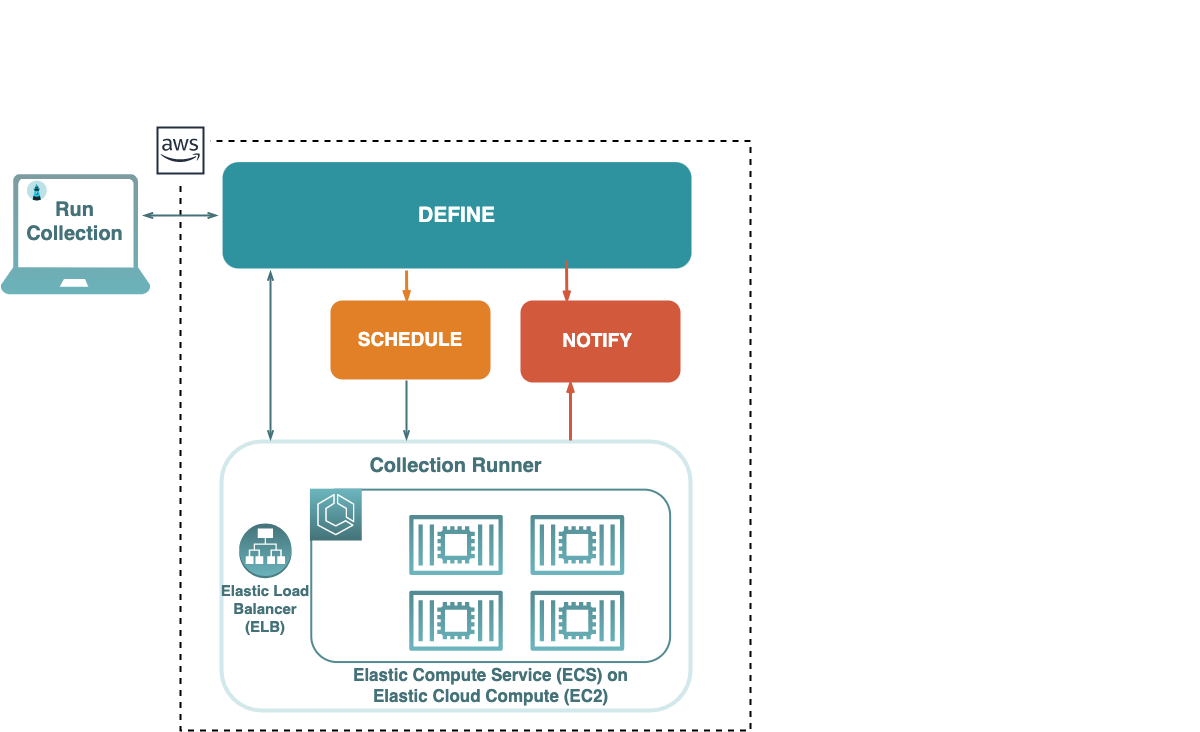

The diagram above was exported from draw.io. Its source (the exported page's mxGraphModel, read from the mxfile embedded in the PNG):
<mxGraphModel dx="1026" dy="2060" grid="1" gridSize="10" guides="1" tooltips="1" connect="1" arrows="1" fold="1" page="1" pageScale="1" pageWidth="850" pageHeight="1100" math="0" shadow="0">
  <root>
    <mxCell id="0" />
    <mxCell id="1" parent="0" />
    <mxCell id="rh8AvkGznDVe-sHpiHG_-5" value="" style="group;opacity=0;" parent="1" connectable="0" vertex="1">
      <mxGeometry x="779.9958093797277" y="-119.99930298719772" width="428.9641906202723" height="267.98" as="geometry" />
    </mxCell>
    <mxCell id="h2OC5ej0po4xNO0bL1xA-1" value="" style="group;labelBackgroundColor=none;" parent="rh8AvkGznDVe-sHpiHG_-5" connectable="0" vertex="1">
      <mxGeometry x="-518" y="190" width="428" height="77.98" as="geometry" />
    </mxCell>
    <mxCell id="h2OC5ej0po4xNO0bL1xA-2" value="" style="sketch=0;points=[[0,0,0],[0.25,0,0],[0.5,0,0],[0.75,0,0],[1,0,0],[0,1,0],[0.25,1,0],[0.5,1,0],[0.75,1,0],[1,1,0],[0,0.25,0],[0,0.5,0],[0,0.75,0],[1,0.25,0],[1,0.5,0],[1,0.75,0]];outlineConnect=0;fontColor=#232F3E;gradientColor=#40CCDB;gradientDirection=north;fillColor=#2E939E;strokeColor=#ffffff;dashed=0;verticalLabelPosition=bottom;verticalAlign=top;align=center;html=1;fontSize=12;fontStyle=0;aspect=fixed;shape=mxgraph.aws4.resourceIcon;resIcon=mxgraph.aws4.rds;" parent="h2OC5ej0po4xNO0bL1xA-1" vertex="1">
      <mxGeometry x="347.65446540770034" y="7.304706899612755" width="19.11134568671791" height="19.11134568671791" as="geometry" />
    </mxCell>
    <mxCell id="h2OC5ej0po4xNO0bL1xA-3" value="" style="sketch=0;outlineConnect=0;fontColor=#232F3E;gradientColor=#40CCDB;fillColor=#2E939E;strokeColor=#2E939E;dashed=0;verticalLabelPosition=bottom;verticalAlign=top;align=center;html=1;fontSize=12;fontStyle=0;aspect=fixed;pointerEvents=1;shape=mxgraph.aws4.bucket;" parent="h2OC5ej0po4xNO0bL1xA-1" vertex="1">
      <mxGeometry width="22.48219165870281" height="23.381742929819012" as="geometry" />
    </mxCell>
    <mxCell id="h2OC5ej0po4xNO0bL1xA-4" value="" style="shape=image;html=1;verticalAlign=top;verticalLabelPosition=bottom;labelBackgroundColor=#ffffff;imageAspect=0;aspect=fixed;image=https://cdn1.iconfinder.com/data/icons/ionicons-fill-vol-2/512/logo-react-128.png;strokeColor=#2E939E;strokeWidth=1;fontColor=#FFFFFF;fillColor=none;gradientColor=#40CCDB;" parent="h2OC5ej0po4xNO0bL1xA-1" vertex="1">
      <mxGeometry x="8.419323569885643" y="7.308456533888431" width="9.542492604954322" height="9.542492604954322" as="geometry" />
    </mxCell>
    <mxCell id="h2OC5ej0po4xNO0bL1xA-5" value="" style="shape=image;verticalLabelPosition=bottom;labelBackgroundColor=default;verticalAlign=top;aspect=fixed;imageAspect=0;image=https://global.discourse-cdn.com/business5/uploads/apollographql/original/1X/25bd5104d61020fe4dc0777a5919cd009bca633e.png;" parent="h2OC5ej0po4xNO0bL1xA-1" vertex="1">
      <mxGeometry x="12.405940171894171" y="22.40567960720317" width="10.445338935671684" height="10.445338935671684" as="geometry" />
    </mxCell>
    <mxCell id="zGg-Pv6tqMuq9LVKWGFj-1" value="&lt;font size=&quot;1&quot; style=&quot;&quot;&gt;&lt;b style=&quot;font-size: 21px;&quot;&gt;DEFINE&lt;/b&gt;&lt;/font&gt;" style="rounded=1;whiteSpace=wrap;html=1;strokeColor=none;strokeWidth=3;fontColor=#FFFFFF;fillColor=#2E939E;gradientColor=none;gradientDirection=west;container=0;" parent="h2OC5ej0po4xNO0bL1xA-1" vertex="1">
      <mxGeometry x="-29.928387252930563" y="-28.375073586195708" width="468.94357244395445" height="106.35507358619573" as="geometry" />
    </mxCell>
    <mxCell id="kt3G6aoHwvyaKYHI2SfL-1" value="" style="group" parent="1" connectable="0" vertex="1">
      <mxGeometry x="10" width="750" height="610" as="geometry" />
    </mxCell>
    <mxCell id="AotoqI3rTM8Yk6n3NkZR-1" value="" style="rounded=0;whiteSpace=wrap;html=1;fillColor=none;dashed=1;strokeWidth=2;" parent="kt3G6aoHwvyaKYHI2SfL-1" vertex="1">
      <mxGeometry x="180" y="20.49" width="570" height="589.51" as="geometry" />
    </mxCell>
    <mxCell id="oKTwx0hvsqHtHhOvwXzW-1" style="edgeStyle=none;rounded=0;orthogonalLoop=1;jettySize=auto;html=1;exitX=0.92;exitY=0.5;exitDx=0;exitDy=0;exitPerimeter=0;strokeColor=#447278;strokeWidth=2;fontSize=17;fontColor=#447278;startArrow=openThin;startFill=0;endArrow=openThin;endFill=0;entryX=-0.01;entryY=0.53;entryDx=0;entryDy=0;entryPerimeter=0;" parent="kt3G6aoHwvyaKYHI2SfL-1" edge="1">
      <mxGeometry relative="1" as="geometry">
        <mxPoint x="142.39999999999998" y="95.00000000000006" as="sourcePoint" />
        <mxPoint x="217.29999999999995" y="94.96999999999997" as="targetPoint" />
      </mxGeometry>
    </mxCell>
    <mxCell id="oKTwx0hvsqHtHhOvwXzW-4" style="edgeStyle=none;rounded=0;orthogonalLoop=1;jettySize=auto;html=1;strokeColor=#447278;strokeWidth=2;fontSize=17;fontColor=#447278;startArrow=none;startFill=0;endArrow=openThin;endFill=0;" parent="kt3G6aoHwvyaKYHI2SfL-1" edge="1">
      <mxGeometry relative="1" as="geometry">
        <mxPoint x="406" y="260" as="sourcePoint" />
        <mxPoint x="406" y="320" as="targetPoint" />
      </mxGeometry>
    </mxCell>
    <mxCell id="oKTwx0hvsqHtHhOvwXzW-5" style="edgeStyle=none;rounded=0;orthogonalLoop=1;jettySize=auto;html=1;strokeColor=#447278;strokeWidth=2;fontSize=17;fontColor=#447278;startArrow=openThin;startFill=0;endArrow=openThin;endFill=0;" parent="kt3G6aoHwvyaKYHI2SfL-1" edge="1">
      <mxGeometry relative="1" as="geometry">
        <mxPoint x="270" y="150" as="sourcePoint" />
        <mxPoint x="270" y="320" as="targetPoint" />
      </mxGeometry>
    </mxCell>
    <mxCell id="3tPSphGohu9n-iRNje3U-2" value="&lt;font style=&quot;font-size: 19px;&quot;&gt;&lt;b&gt;SCHEDULE&lt;/b&gt;&lt;/font&gt;" style="rounded=1;whiteSpace=wrap;html=1;sketch=0;strokeColor=none;strokeWidth=3;fontColor=#FFFFFF;fillColor=#E28027;gradientColor=none;gradientDirection=west;container=0;" parent="kt3G6aoHwvyaKYHI2SfL-1" vertex="1">
      <mxGeometry x="330" y="180" width="160" height="78.96" as="geometry" />
    </mxCell>
    <mxCell id="GXT90tWKBkRp5wiV7_Q0-1" value="" style="group;strokeColor=none;rounded=1;fillColor=#D3593D;strokeWidth=3;container=0;" parent="kt3G6aoHwvyaKYHI2SfL-1" connectable="0" vertex="1">
      <mxGeometry x="520" y="180" width="160" height="82" as="geometry" />
    </mxCell>
    <mxCell id="PSonJm7rTJBwMUtJ7FsH-1" value="&lt;font size=&quot;1&quot; style=&quot;&quot;&gt;&lt;b style=&quot;font-size: 19px;&quot;&gt;NOTIFY&lt;/b&gt;&lt;/font&gt;" style="text;html=1;strokeColor=none;fillColor=none;align=center;verticalAlign=middle;whiteSpace=wrap;rounded=0;labelBackgroundColor=none;sketch=0;strokeWidth=3;fontSize=32;fontColor=#FFFFFF;" parent="kt3G6aoHwvyaKYHI2SfL-1" vertex="1">
      <mxGeometry x="567" y="204" width="60" height="24.48" as="geometry" />
    </mxCell>
    <mxCell id="5Q3w1F2cNRsebd8rRBiV-28" value="" style="rounded=1;whiteSpace=wrap;html=1;strokeColor=#6CB6BF;fontColor=#447278;fillColor=none;gradientColor=none;strokeWidth=4;opacity=30;container=0;" parent="kt3G6aoHwvyaKYHI2SfL-1" vertex="1">
      <mxGeometry x="221" y="321" width="469" height="269" as="geometry" />
    </mxCell>
    <mxCell id="5Q3w1F2cNRsebd8rRBiV-2" value="" style="rounded=1;whiteSpace=wrap;html=1;strokeColor=#528A91;fontColor=#24C5E3;fillColor=none;gradientColor=none;strokeWidth=2;container=0;" parent="kt3G6aoHwvyaKYHI2SfL-1" vertex="1">
      <mxGeometry x="310.7532" y="369.13527054108215" width="358.8922" height="172.42484969939878" as="geometry" />
    </mxCell>
    <mxCell id="5Q3w1F2cNRsebd8rRBiV-4" value="" style="outlineConnect=0;dashed=0;verticalLabelPosition=bottom;verticalAlign=top;align=center;html=1;shape=mxgraph.aws3.application_load_balancer;fillColor=#447278;gradientColor=#6CB6BF;strokeColor=#528A91;fontColor=#24C5E3;container=0;" parent="kt3G6aoHwvyaKYHI2SfL-1" vertex="1">
      <mxGeometry x="238.73" y="403" width="52.4" height="54.7" as="geometry" />
    </mxCell>
    <mxCell id="5Q3w1F2cNRsebd8rRBiV-10" value="Collection Runner" style="text;html=1;strokeColor=none;fillColor=none;align=center;verticalAlign=middle;whiteSpace=wrap;rounded=0;sketch=0;strokeWidth=3;fontSize=20;fontColor=#447278;opacity=20;fontStyle=1;container=0;" parent="kt3G6aoHwvyaKYHI2SfL-1" vertex="1">
      <mxGeometry x="343.15439999999995" y="330.8186372745491" width="224.6778" height="28.7374749498998" as="geometry" />
    </mxCell>
    <mxCell id="5Q3w1F2cNRsebd8rRBiV-3" value="" style="sketch=0;points=[[0,0,0],[0.25,0,0],[0.5,0,0],[0.75,0,0],[1,0,0],[0,1,0],[0.25,1,0],[0.5,1,0],[0.75,1,0],[1,1,0],[0,0.25,0],[0,0.5,0],[0,0.75,0],[1,0.25,0],[1,0.5,0],[1,0.75,0]];outlineConnect=0;fontColor=#24C5E3;gradientColor=#6CB6BF;gradientDirection=north;fillColor=#447278;strokeColor=#FFFFFF;dashed=0;verticalLabelPosition=bottom;verticalAlign=top;align=center;html=1;fontSize=12;fontStyle=0;aspect=fixed;shape=mxgraph.aws4.resourceIcon;resIcon=mxgraph.aws4.ecs;container=0;" parent="kt3G6aoHwvyaKYHI2SfL-1" vertex="1">
      <mxGeometry x="309.42" y="368.18" width="51.82" height="51.82" as="geometry" />
    </mxCell>
    <mxCell id="0U59nrinjfdEOmBJT1__-1" value="" style="sketch=0;outlineConnect=0;fontColor=#24C5E3;gradientColor=#6CB6BF;fillColor=#528A91;strokeColor=#24C5E3;dashed=0;verticalLabelPosition=bottom;verticalAlign=top;align=center;html=1;fontSize=12;fontStyle=0;aspect=fixed;pointerEvents=1;shape=mxgraph.aws4.container_2;container=0;" parent="kt3G6aoHwvyaKYHI2SfL-1" vertex="1">
      <mxGeometry x="408.66999999999996" y="394.21" width="93.66" height="60.49" as="geometry" />
    </mxCell>
    <mxCell id="mPwRxd3jhOYMS8PcJsHJ-1" value="" style="sketch=0;outlineConnect=0;fontColor=#24C5E3;gradientColor=#6CB6BF;fillColor=#528A91;strokeColor=#24C5E3;dashed=0;verticalLabelPosition=bottom;verticalAlign=top;align=center;html=1;fontSize=12;fontStyle=0;aspect=fixed;pointerEvents=1;shape=mxgraph.aws4.container_2;container=0;" parent="kt3G6aoHwvyaKYHI2SfL-1" vertex="1">
      <mxGeometry x="408.65999999999997" y="470" width="93.66" height="60.49" as="geometry" />
    </mxCell>
    <mxCell id="mPwRxd3jhOYMS8PcJsHJ-2" value="" style="sketch=0;outlineConnect=0;fontColor=#24C5E3;gradientColor=#6CB6BF;fillColor=#528A91;strokeColor=#24C5E3;dashed=0;verticalLabelPosition=bottom;verticalAlign=top;align=center;html=1;fontSize=12;fontStyle=0;aspect=fixed;pointerEvents=1;shape=mxgraph.aws4.container_2;container=0;" parent="kt3G6aoHwvyaKYHI2SfL-1" vertex="1">
      <mxGeometry x="530" y="470" width="93.66" height="60.49" as="geometry" />
    </mxCell>
    <mxCell id="mPwRxd3jhOYMS8PcJsHJ-3" value="" style="sketch=0;outlineConnect=0;fontColor=#24C5E3;gradientColor=#6CB6BF;fillColor=#528A91;strokeColor=#24C5E3;dashed=0;verticalLabelPosition=bottom;verticalAlign=top;align=center;html=1;fontSize=12;fontStyle=0;aspect=fixed;pointerEvents=1;shape=mxgraph.aws4.container_2;container=0;" parent="kt3G6aoHwvyaKYHI2SfL-1" vertex="1">
      <mxGeometry x="530" y="394.21" width="93.66" height="60.49" as="geometry" />
    </mxCell>
    <mxCell id="rh8AvkGznDVe-sHpiHG_-2" value="" style="verticalLabelPosition=bottom;html=1;verticalAlign=top;align=center;strokeColor=none;fillColor=#447278;shape=mxgraph.azure.laptop;pointerEvents=1;strokeWidth=1;fontColor=#FFFFFF;gradientColor=#2E939E;opacity=70;" parent="kt3G6aoHwvyaKYHI2SfL-1" vertex="1">
      <mxGeometry y="53.72" width="150" height="120" as="geometry" />
    </mxCell>
    <mxCell id="rh8AvkGznDVe-sHpiHG_-3" value="" style="shape=image;verticalLabelPosition=bottom;labelBackgroundColor=default;verticalAlign=top;aspect=fixed;imageAspect=0;image=data:image/svg+xml,(base64 omitted: 3592 chars);" parent="kt3G6aoHwvyaKYHI2SfL-1" vertex="1">
      <mxGeometry x="26.330769230769235" y="59.99733514615908" width="20.97902097902098" height="20.97902097902098" as="geometry" />
    </mxCell>
    <mxCell id="rh8AvkGznDVe-sHpiHG_-4" value="&lt;font color=&quot;#447278&quot; style=&quot;font-size: 20px;&quot;&gt;Run Collection&lt;/font&gt;" style="text;html=1;strokeColor=none;fillColor=none;align=center;verticalAlign=middle;whiteSpace=wrap;rounded=0;sketch=0;strokeWidth=3;fontColor=#E28027;opacity=90;fontSize=20;fontStyle=1" parent="kt3G6aoHwvyaKYHI2SfL-1" vertex="1">
      <mxGeometry x="17.307692307692292" y="80.97578761412177" width="115.38461538461536" height="40.7885791978246" as="geometry" />
    </mxCell>
    <mxCell id="x2X8Ihcc8aMaHmM-oSld-1" value="Elastic Compute Service (ECS) on Elastic Cloud Compute (EC2)" style="text;html=1;strokeColor=none;fillColor=none;align=center;verticalAlign=middle;whiteSpace=wrap;rounded=0;sketch=0;strokeWidth=3;fontSize=17;fontColor=#447278;opacity=20;fontStyle=1;container=0;" parent="kt3G6aoHwvyaKYHI2SfL-1" vertex="1">
      <mxGeometry x="344.76" y="551" width="290.87" height="28.74" as="geometry" />
    </mxCell>
    <mxCell id="7_C6Uo_Kdoo_cnRqH8AF-1" style="edgeStyle=none;rounded=0;orthogonalLoop=1;jettySize=auto;html=1;strokeColor=#E28027;strokeWidth=3;fontSize=17;fontColor=#447278;startArrow=none;startFill=0;endArrow=openThin;endFill=0;entryX=0.5;entryY=0;entryDx=0;entryDy=0;" parent="kt3G6aoHwvyaKYHI2SfL-1" edge="1">
      <mxGeometry relative="1" as="geometry">
        <mxPoint x="406" y="150" as="sourcePoint" />
        <mxPoint x="406.29" y="181.98" as="targetPoint" />
      </mxGeometry>
    </mxCell>
    <mxCell id="R9XMfbnwBxho1S4ucPtD-1" style="edgeStyle=none;rounded=0;orthogonalLoop=1;jettySize=auto;html=1;strokeColor=#D3593D;strokeWidth=3;fontSize=17;fontColor=#447278;startArrow=none;startFill=0;endArrow=openThin;endFill=0;" parent="kt3G6aoHwvyaKYHI2SfL-1" edge="1">
      <mxGeometry relative="1" as="geometry">
        <mxPoint x="570" y="320" as="sourcePoint" />
        <mxPoint x="570" y="260" as="targetPoint" />
        <Array as="points" />
      </mxGeometry>
    </mxCell>
    <mxCell id="b4r-j9TOMR_5DSi_Td8Q-1" style="edgeStyle=none;rounded=0;orthogonalLoop=1;jettySize=auto;html=1;strokeColor=#D3593D;strokeWidth=3;fontSize=17;fontColor=#447278;startArrow=none;startFill=0;endArrow=openThin;endFill=0;" parent="kt3G6aoHwvyaKYHI2SfL-1" edge="1">
      <mxGeometry relative="1" as="geometry">
        <mxPoint x="566" y="140" as="sourcePoint" />
        <mxPoint x="566.4" y="182.37" as="targetPoint" />
      </mxGeometry>
    </mxCell>
    <mxCell id="WRneZxtnfLvCUzlodaiA-1" value="" style="sketch=0;outlineConnect=0;fontColor=#232F3E;gradientColor=none;strokeColor=#232F3E;fillColor=#ffffff;dashed=0;verticalLabelPosition=bottom;verticalAlign=top;align=center;html=1;fontSize=12;fontStyle=0;aspect=fixed;shape=mxgraph.aws4.resourceIcon;resIcon=mxgraph.aws4.aws_cloud;" parent="kt3G6aoHwvyaKYHI2SfL-1" vertex="1">
      <mxGeometry x="150" width="60" height="60" as="geometry" />
    </mxCell>
    <mxCell id="WRneZxtnfLvCUzlodaiA-2" value="Elastic Load Balancer (ELB)" style="text;html=1;strokeColor=none;fillColor=none;align=center;verticalAlign=middle;whiteSpace=wrap;rounded=0;sketch=0;strokeWidth=3;fontSize=15;fontColor=#447278;opacity=20;fontStyle=1;container=0;" parent="kt3G6aoHwvyaKYHI2SfL-1" vertex="1">
      <mxGeometry x="216.86" y="474" width="96.14" height="28.74" as="geometry" />
    </mxCell>
  </root>
</mxGraphModel>